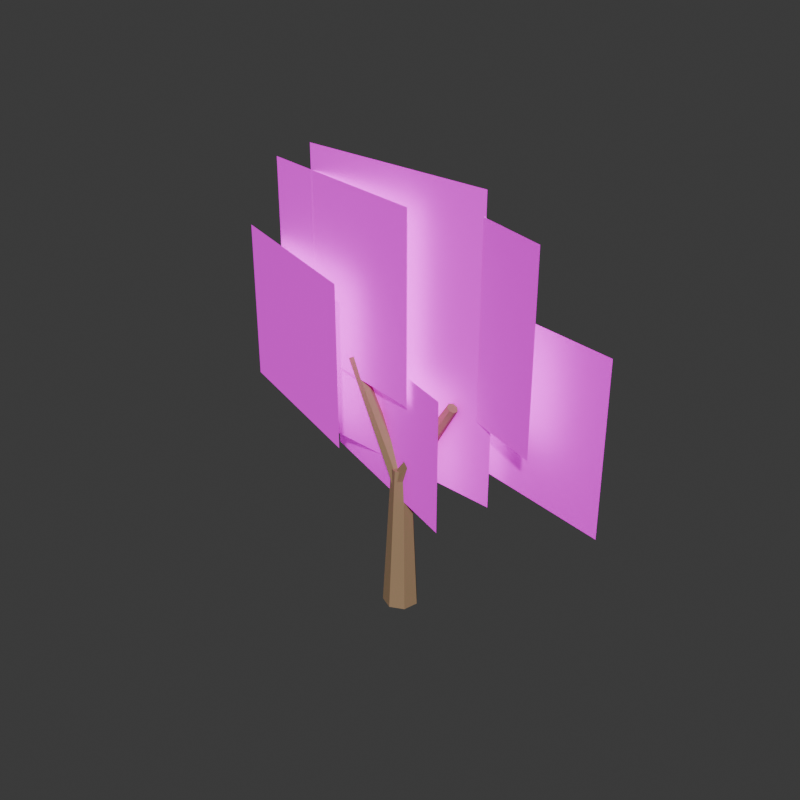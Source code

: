# Source: TREE_NATIVE_ROUNDED_001_MAP.blend  (saved by Blender 5.2.44; exported with 4.5.12 LTS)
import bpy
from mathutils import Matrix  # noqa: F401  (used for matrix-valued properties, if any)

bpy.ops.wm.read_factory_settings(use_empty=True)
scene = bpy.context.scene
scene.name = 'Scene'

# ---- collections
col_collection = bpy.data.collections.new('Collection'); scene.collection.children.link(col_collection)

# ---- images (referenced by path relative to the original .blend; pixels are not part of the script)
import os
ASSET_DIR = os.environ.get("B2B_ASSET_DIR", "")  # directory of the original .blend (textures are referenced by path, not embedded)
HERE = os.path.dirname(os.path.abspath(__file__))  # packed textures are extracted next to this script under _unpacked/

def load_image(name, relpath, width, height, colorspace="sRGB"):
    """Load a texture the original file referenced (path relative to the .blend, or extracted next to this script)."""
    p = next((c for c in (os.path.join(HERE, relpath), os.path.join(ASSET_DIR, relpath)) if relpath and os.path.exists(c)), "")
    if p:
        img = bpy.data.images.load(p, check_existing=True)
        img.name = name
    else:  # same state as the original file: an image datablock whose file is absent (Cycles renders it pink)
        img = bpy.data.images.new(name, width, height)
        img.source = "FILE"
        img.filepath = "//" + (relpath or name)
    img.colorspace_settings.name = colorspace
    return img
img_growgo_foliage_cluster_atlas_v3_no_twig_png = load_image('GROWGO_FOLIAGE_CLUSTER_ATLAS_V3_NO_TWIG.png', 'GROWGO_FOLIAGE_CLUSTER_ATLAS_V3_NO_TWIG.png', 1024, 1024, 'sRGB')

# ---- materials (node trees are filled in below, after node groups)
mat_gg_mat_tree_bark_shared_006 = bpy.data.materials.new('GG_MAT_TREE_BARK_SHARED.006')
mat_gg_mat_tree_bark_shared_006.diffuse_color = (0.34, 0.22, 0.12, 1.0)
mat_gg_mat_foliage_v3_no_twig_shared_atlas_006 = bpy.data.materials.new('GG_MAT_FOLIAGE_V3_NO_TWIG_SHARED_ATLAS.006')
mat_gg_mat_foliage_v3_no_twig_shared_atlas_006.diffuse_color = (1.0, 1.0, 1.0, 1.0)

# ---- material node trees
mat_gg_mat_tree_bark_shared_006.use_nodes = True; mat_gg_mat_tree_bark_shared_006.node_tree.nodes.clear()
_N = mat_gg_mat_tree_bark_shared_006.node_tree.nodes; _L = mat_gg_mat_tree_bark_shared_006.node_tree.links
n0 = _N.new('ShaderNodeBsdfPrincipled'); n0.name = 'Principled BSDF'; n0.location = (-200, 100)
n0.inputs[0].default_value = (0.34, 0.22, 0.12, 1.0)
n0.inputs[2].default_value = 0.78
n0.inputs[10].default_value = 0.005
n1 = _N.new('ShaderNodeOutputMaterial'); n1.name = 'Material Output'; n1.location = (200, 100)
_L.new(n0.outputs[0], n1.inputs[0])
n1.is_active_output = True
mat_gg_mat_foliage_v3_no_twig_shared_atlas_006.use_nodes = True; mat_gg_mat_foliage_v3_no_twig_shared_atlas_006.node_tree.nodes.clear()
_N = mat_gg_mat_foliage_v3_no_twig_shared_atlas_006.node_tree.nodes; _L = mat_gg_mat_foliage_v3_no_twig_shared_atlas_006.node_tree.links
n0 = _N.new('ShaderNodeOutputMaterial'); n0.name = 'Material Output'; n0.location = (0, 0)
n1 = _N.new('ShaderNodeBsdfPrincipled'); n1.name = 'Principled BSDF'; n1.location = (0, 0)
n1.inputs[2].default_value = 0.82
n1.inputs[10].default_value = 0.005
n1.inputs[28].default_value = 0.22
n2 = _N.new('ShaderNodeTexImage'); n2.name = 'Image Texture'; n2.location = (0, 0)
n2.image = img_growgo_foliage_cluster_atlas_v3_no_twig_png
n3 = _N.new('ShaderNodeHueSaturation'); n3.name = 'Hue/Saturation/Value'; n3.location = (0, 0)
n3.width = 160
n3.inputs[2].default_value = 1.18
_L.new(n2.outputs[0], n3.inputs[4])
_L.new(n3.outputs[0], n1.inputs[0])
_L.new(n3.outputs[0], n1.inputs[27])
_L.new(n2.outputs[1], n1.inputs[4])
_L.new(n1.outputs[0], n0.inputs[0])
n0.is_active_output = True

# ---- world
world_world = bpy.data.worlds.new('World'); scene.world = world_world
world_world.use_nodes = True; world_world.node_tree.nodes.clear()
_N = world_world.node_tree.nodes; _L = world_world.node_tree.links
n0 = _N.new('ShaderNodeOutputWorld'); n0.name = 'World Output'; n0.location = (200, 100)
n1 = _N.new('ShaderNodeBackground'); n1.name = 'Background'; n1.location = (-200, 100)
n1.inputs[0].default_value = (0.05088, 0.05088, 0.05088, 1.0)
_L.new(n1.outputs[0], n0.inputs[0])
n0.is_active_output = True
world_world.color = (0.045, 0.055, 0.04)
world_world.sun_shadow_jitter_overblur = 0.0

# ---- meshes
me_cone_022 = bpy.data.meshes.new('Cone.022')
me_cone_022.from_pydata([(0.0, 0.3, -1.275), (0.0, 0.168, 1.275), (0.2345, 0.187, -1.275), (0.1313, 0.1047, 1.275), (0.2925, -0.06676, -1.275), (0.1638, -0.03738, 1.275), (0.1302, -0.2703, -1.275), (0.07289, -0.1514, 1.275), (-0.1302, -0.2703, -1.275), (-0.07289, -0.1514, 1.275), (-0.2925, -0.06676, -1.275), (-0.1638, -0.03738, 1.275), (-0.2345, 0.187, -1.275), (-0.1313, 0.1047, 1.275)], [], [(0, 1, 3, 2), (2, 3, 5, 4), (4, 5, 7, 6), (6, 7, 9, 8), (8, 9, 11, 10), (3, 1, 13, 11, 9, 7, 5), (10, 11, 13, 12), (12, 13, 1, 0), (0, 2, 4, 6, 8, 10, 12)])
_uv = me_cone_022.uv_layers.new(name='UVMap')
_uv.uv.foreach_set('vector', [1.0, 0.5, 1.0, 1.0, 0.8571, 1.0, 0.8571, 0.5, 0.8571, 0.5, 0.8571, 1.0, 0.7143, 1.0, 0.7143, 0.5, 0.7143, 0.5, 0.7143, 1.0, 0.5714, 1.0, 0.5714, 0.5, 0.5714, 0.5, 0.5714, 1.0, 0.4286, 1.0, 0.4286, 0.5, 0.4286, 0.5, 0.4286, 1.0, 0.2857, 1.0, 0.2857, 0.5, 0.4376, 0.3996, 0.25, 0.49, 0.06236, 0.3996, 0.01602, 0.1966, 0.1459, 0.03377, 0.3541, 0.03377, 0.484, 0.1966, 0.2857, 0.5, 0.2857, 1.0, 0.1429, 1.0, 0.1429, 0.5, 0.1429, 0.5, 0.1429, 1.0, 2.98e-08, 1.0, 2.98e-08, 0.5, 0.75, 0.49, 0.9376, 0.3996, 0.984, 0.1966, 0.8541, 0.03377, 0.6459, 0.03377, 0.516, 0.1966, 0.5624, 0.3996])
me_cone_022.materials.append(mat_gg_mat_tree_bark_shared_006)
me_cone_022.update()
me_cone_023 = bpy.data.meshes.new('Cone.023')
me_cone_023.from_pydata([(0.0, 0.16, -1.086), (0.0, 0.0896, 1.086), (0.1251, 0.09976, -1.086), (0.07005, 0.05586, 1.086), (0.156, -0.0356, -1.086), (0.08735, -0.01994, 1.086), (0.06942, -0.1442, -1.086), (0.03888, -0.08073, 1.086), (-0.06942, -0.1442, -1.086), (-0.03888, -0.08073, 1.086), (-0.156, -0.0356, -1.086), (-0.08735, -0.01994, 1.086), (-0.1251, 0.09976, -1.086), (-0.07005, 0.05586, 1.086)], [], [(0, 1, 3, 2), (2, 3, 5, 4), (4, 5, 7, 6), (6, 7, 9, 8), (8, 9, 11, 10), (3, 1, 13, 11, 9, 7, 5), (10, 11, 13, 12), (12, 13, 1, 0), (0, 2, 4, 6, 8, 10, 12)])
_uv = me_cone_023.uv_layers.new(name='UVMap')
_uv.uv.foreach_set('vector', [1.0, 0.5, 1.0, 1.0, 0.8571, 1.0, 0.8571, 0.5, 0.8571, 0.5, 0.8571, 1.0, 0.7143, 1.0, 0.7143, 0.5, 0.7143, 0.5, 0.7143, 1.0, 0.5714, 1.0, 0.5714, 0.5, 0.5714, 0.5, 0.5714, 1.0, 0.4286, 1.0, 0.4286, 0.5, 0.4286, 0.5, 0.4286, 1.0, 0.2857, 1.0, 0.2857, 0.5, 0.4376, 0.3996, 0.25, 0.49, 0.06236, 0.3996, 0.01602, 0.1966, 0.1459, 0.03377, 0.3541, 0.03377, 0.484, 0.1966, 0.2857, 0.5, 0.2857, 1.0, 0.1429, 1.0, 0.1429, 0.5, 0.1429, 0.5, 0.1429, 1.0, 2.98e-08, 1.0, 2.98e-08, 0.5, 0.75, 0.49, 0.9376, 0.3996, 0.984, 0.1966, 0.8541, 0.03377, 0.6459, 0.03377, 0.516, 0.1966, 0.5624, 0.3996])
me_cone_023.materials.append(mat_gg_mat_tree_bark_shared_006)
me_cone_023.update()
me_cone_024 = bpy.data.meshes.new('Cone.024')
me_cone_024.from_pydata([(0.0, 0.16, -0.9792), (0.0, 0.0896, 0.9792), (0.1251, 0.09976, -0.9792), (0.07005, 0.05586, 0.9792), (0.156, -0.0356, -0.9792), (0.08735, -0.01994, 0.9792), (0.06942, -0.1442, -0.9792), (0.03888, -0.08073, 0.9792), (-0.06942, -0.1442, -0.9792), (-0.03888, -0.08073, 0.9792), (-0.156, -0.0356, -0.9792), (-0.08735, -0.01994, 0.9792), (-0.1251, 0.09976, -0.9792), (-0.07005, 0.05586, 0.9792)], [], [(0, 1, 3, 2), (2, 3, 5, 4), (4, 5, 7, 6), (6, 7, 9, 8), (8, 9, 11, 10), (3, 1, 13, 11, 9, 7, 5), (10, 11, 13, 12), (12, 13, 1, 0), (0, 2, 4, 6, 8, 10, 12)])
_uv = me_cone_024.uv_layers.new(name='UVMap')
_uv.uv.foreach_set('vector', [1.0, 0.5, 1.0, 1.0, 0.8571, 1.0, 0.8571, 0.5, 0.8571, 0.5, 0.8571, 1.0, 0.7143, 1.0, 0.7143, 0.5, 0.7143, 0.5, 0.7143, 1.0, 0.5714, 1.0, 0.5714, 0.5, 0.5714, 0.5, 0.5714, 1.0, 0.4286, 1.0, 0.4286, 0.5, 0.4286, 0.5, 0.4286, 1.0, 0.2857, 1.0, 0.2857, 0.5, 0.4376, 0.3996, 0.25, 0.49, 0.06236, 0.3996, 0.01602, 0.1966, 0.1459, 0.03377, 0.3541, 0.03377, 0.484, 0.1966, 0.2857, 0.5, 0.2857, 1.0, 0.1429, 1.0, 0.1429, 0.5, 0.1429, 0.5, 0.1429, 1.0, 2.98e-08, 1.0, 2.98e-08, 0.5, 0.75, 0.49, 0.9376, 0.3996, 0.984, 0.1966, 0.8541, 0.03377, 0.6459, 0.03377, 0.516, 0.1966, 0.5624, 0.3996])
me_cone_024.materials.append(mat_gg_mat_tree_bark_shared_006)
me_cone_024.update()
me_gg_tree_native_rounded_001_rear_00_00_mesh_002 = bpy.data.meshes.new('GG_TREE_NATIVE_ROUNDED_001_REAR_00_00_MESH.002')
me_gg_tree_native_rounded_001_rear_00_00_mesh_002.from_pydata([(-1.6, 0.0, -1.391), (1.6, 0.0, -1.391), (1.6, 0.0, 1.391), (-1.6, 0.0, 1.391)], [], [(0, 1, 2, 3)])
_uv = me_gg_tree_native_rounded_001_rear_00_00_mesh_002.uv_layers.new(name='UVMap')
_uv.uv.foreach_set('vector', [0.0, 0.5, 0.185, 0.5, 0.185, 1.0, 0.0, 1.0])
me_gg_tree_native_rounded_001_rear_00_00_mesh_002.materials.append(mat_gg_mat_foliage_v3_no_twig_shared_atlas_006)
me_gg_tree_native_rounded_001_rear_00_00_mesh_002.update()
me_gg_tree_native_rounded_001_rear_01_00_mesh_002 = bpy.data.meshes.new('GG_TREE_NATIVE_ROUNDED_001_REAR_01_00_MESH.002')
me_gg_tree_native_rounded_001_rear_01_00_mesh_002.from_pydata([(-1.696, 0.0, -1.543), (1.696, 0.0, -1.543), (1.696, 0.0, 1.543), (-1.696, 0.0, 1.543)], [], [(0, 1, 2, 3)])
_uv = me_gg_tree_native_rounded_001_rear_01_00_mesh_002.uv_layers.new(name='UVMap')
_uv.uv.foreach_set('vector', [0.75, 0.5, 0.935, 0.5, 0.935, 1.0, 0.75, 1.0])
me_gg_tree_native_rounded_001_rear_01_00_mesh_002.materials.append(mat_gg_mat_foliage_v3_no_twig_shared_atlas_006)
me_gg_tree_native_rounded_001_rear_01_00_mesh_002.update()
me_gg_tree_native_rounded_001_rear_02_00_mesh_002 = bpy.data.meshes.new('GG_TREE_NATIVE_ROUNDED_001_REAR_02_00_MESH.002')
me_gg_tree_native_rounded_001_rear_02_00_mesh_002.from_pydata([(-1.76, 0.0, -1.573), (1.76, 0.0, -1.573), (1.76, 0.0, 1.573), (-1.76, 0.0, 1.573)], [], [(0, 1, 2, 3)])
_uv = me_gg_tree_native_rounded_001_rear_02_00_mesh_002.uv_layers.new(name='UVMap')
_uv.uv.foreach_set('vector', [0.5, 0.0, 0.685, 0.0, 0.685, 0.5, 0.5, 0.5])
me_gg_tree_native_rounded_001_rear_02_00_mesh_002.materials.append(mat_gg_mat_foliage_v3_no_twig_shared_atlas_006)
me_gg_tree_native_rounded_001_rear_02_00_mesh_002.update()
me_gg_tree_native_rounded_001_rear_03_00_mesh_002 = bpy.data.meshes.new('GG_TREE_NATIVE_ROUNDED_001_REAR_03_00_MESH.002')
me_gg_tree_native_rounded_001_rear_03_00_mesh_002.from_pydata([(-1.696, 0.0, -1.543), (1.696, 0.0, -1.543), (1.696, 0.0, 1.543), (-1.696, 0.0, 1.543)], [], [(0, 1, 2, 3)])
_uv = me_gg_tree_native_rounded_001_rear_03_00_mesh_002.uv_layers.new(name='UVMap')
_uv.uv.foreach_set('vector', [0.25, 0.5, 0.435, 0.5, 0.435, 1.0, 0.25, 1.0])
me_gg_tree_native_rounded_001_rear_03_00_mesh_002.materials.append(mat_gg_mat_foliage_v3_no_twig_shared_atlas_006)
me_gg_tree_native_rounded_001_rear_03_00_mesh_002.update()
me_gg_tree_native_rounded_001_rear_04_00_mesh_002 = bpy.data.meshes.new('GG_TREE_NATIVE_ROUNDED_001_REAR_04_00_MESH.002')
me_gg_tree_native_rounded_001_rear_04_00_mesh_002.from_pydata([(-1.568, 0.0, -1.361), (1.568, 0.0, -1.361), (1.568, 0.0, 1.361), (-1.568, 0.0, 1.361)], [], [(0, 1, 2, 3)])
_uv = me_gg_tree_native_rounded_001_rear_04_00_mesh_002.uv_layers.new(name='UVMap')
_uv.uv.foreach_set('vector', [0.0, 0.0, 0.185, 0.0, 0.185, 0.5, 0.0, 0.5])
me_gg_tree_native_rounded_001_rear_04_00_mesh_002.materials.append(mat_gg_mat_foliage_v3_no_twig_shared_atlas_006)
me_gg_tree_native_rounded_001_rear_04_00_mesh_002.update()
me_gg_tree_native_rounded_001_rear_05_00_mesh_002 = bpy.data.meshes.new('GG_TREE_NATIVE_ROUNDED_001_REAR_05_00_MESH.002')
me_gg_tree_native_rounded_001_rear_05_00_mesh_002.from_pydata([(-1.984, 0.0, -1.361), (1.984, 0.0, -1.361), (1.984, 0.0, 1.361), (-1.984, 0.0, 1.361)], [], [(0, 1, 2, 3)])
_uv = me_gg_tree_native_rounded_001_rear_05_00_mesh_002.uv_layers.new(name='UVMap')
_uv.uv.foreach_set('vector', [0.75, 0.0, 0.935, 0.0, 0.935, 0.5, 0.75, 0.5])
me_gg_tree_native_rounded_001_rear_05_00_mesh_002.materials.append(mat_gg_mat_foliage_v3_no_twig_shared_atlas_006)
me_gg_tree_native_rounded_001_rear_05_00_mesh_002.update()
me_gg_tree_native_rounded_001_rear_06_00_mesh_002 = bpy.data.meshes.new('GG_TREE_NATIVE_ROUNDED_001_REAR_06_00_MESH.002')
me_gg_tree_native_rounded_001_rear_06_00_mesh_002.from_pydata([(-1.632, 0.0, -1.119), (1.632, 0.0, -1.119), (1.632, 0.0, 1.119), (-1.632, 0.0, 1.119)], [], [(0, 1, 2, 3)])
_uv = me_gg_tree_native_rounded_001_rear_06_00_mesh_002.uv_layers.new(name='UVMap')
_uv.uv.foreach_set('vector', [0.5, 0.5, 0.685, 0.5, 0.685, 1.0, 0.5, 1.0])
me_gg_tree_native_rounded_001_rear_06_00_mesh_002.materials.append(mat_gg_mat_foliage_v3_no_twig_shared_atlas_006)
me_gg_tree_native_rounded_001_rear_06_00_mesh_002.update()

# ---- objects
ob_gg_tree_native_rounded_001_branch_00 = bpy.data.objects.new('GG_TREE_NATIVE_ROUNDED_001_BRANCH_00', me_cone_022)
ob_gg_tree_native_rounded_001_branch_01 = bpy.data.objects.new('GG_TREE_NATIVE_ROUNDED_001_BRANCH_01', me_cone_023)
ob_gg_tree_native_rounded_001_branch_02 = bpy.data.objects.new('GG_TREE_NATIVE_ROUNDED_001_BRANCH_02', me_cone_024)
ob_gg_tree_native_rounded_001_rear_00_00 = bpy.data.objects.new('GG_TREE_NATIVE_ROUNDED_001_REAR_00_00', me_gg_tree_native_rounded_001_rear_00_00_mesh_002)
ob_gg_tree_native_rounded_001_rear_01_00 = bpy.data.objects.new('GG_TREE_NATIVE_ROUNDED_001_REAR_01_00', me_gg_tree_native_rounded_001_rear_01_00_mesh_002)
ob_gg_tree_native_rounded_001_rear_02_00 = bpy.data.objects.new('GG_TREE_NATIVE_ROUNDED_001_REAR_02_00', me_gg_tree_native_rounded_001_rear_02_00_mesh_002)
ob_gg_tree_native_rounded_001_rear_03_00 = bpy.data.objects.new('GG_TREE_NATIVE_ROUNDED_001_REAR_03_00', me_gg_tree_native_rounded_001_rear_03_00_mesh_002)
ob_gg_tree_native_rounded_001_rear_04_00 = bpy.data.objects.new('GG_TREE_NATIVE_ROUNDED_001_REAR_04_00', me_gg_tree_native_rounded_001_rear_04_00_mesh_002)
ob_gg_tree_native_rounded_001_rear_05_00 = bpy.data.objects.new('GG_TREE_NATIVE_ROUNDED_001_REAR_05_00', me_gg_tree_native_rounded_001_rear_05_00_mesh_002)
ob_gg_tree_native_rounded_001_rear_06_00 = bpy.data.objects.new('GG_TREE_NATIVE_ROUNDED_001_REAR_06_00', me_gg_tree_native_rounded_001_rear_06_00_mesh_002)

# ---- transforms, parenting, visibility, modifiers, constraints
ob_gg_tree_native_rounded_001_branch_00.location = (0.0, 0.01, 1.275)
ob_gg_tree_native_rounded_001_branch_00.rotation_euler = (0.007843, -6.856e-10, -3.142)
ob_gg_tree_native_rounded_001_branch_01.location = (-0.525, 0.06, 3.2)
ob_gg_tree_native_rounded_001_branch_01.rotation_euler = (0.5061, -4.003e-08, -1.647)
ob_gg_tree_native_rounded_001_branch_02.location = (0.525, -0.03, 3.175)
ob_gg_tree_native_rounded_001_branch_02.rotation_euler = (0.5688, 3.46e-08, 1.476)
ob_gg_tree_native_rounded_001_rear_00_00.location = (-2.39, 0.12, 4.175)
ob_gg_tree_native_rounded_001_rear_00_00.rotation_euler = (0.0, 0.0, -0.3665)
ob_gg_tree_native_rounded_001_rear_01_00.location = (-1.325, 0.12, 5.39)
ob_gg_tree_native_rounded_001_rear_01_00.rotation_euler = (0.0, 0.0, -0.2269)
ob_gg_tree_native_rounded_001_rear_02_00.location = (-0.2554, 0.12, 5.777)
ob_gg_tree_native_rounded_001_rear_02_00.rotation_euler = (0.0, 0.0, -0.08727)
ob_gg_tree_native_rounded_001_rear_03_00.location = (1.061, 0.12, 5.428)
ob_gg_tree_native_rounded_001_rear_03_00.rotation_euler = (0.0, 0.0, -0.3665)
ob_gg_tree_native_rounded_001_rear_04_00.location = (2.124, 0.12, 4.265)
ob_gg_tree_native_rounded_001_rear_04_00.rotation_euler = (0.0, 0.0, -0.2269)
ob_gg_tree_native_rounded_001_rear_05_00.location = (-0.256, 0.12, 3.905)
ob_gg_tree_native_rounded_001_rear_05_00.rotation_euler = (0.0, 0.0, -0.08727)
ob_gg_tree_native_rounded_001_rear_06_00.location = (-0.4375, 0.12, 3.146)
ob_gg_tree_native_rounded_001_rear_06_00.rotation_euler = (0.0, 0.0, -0.3665)

# ---- collection membership
col_collection.objects.link(ob_gg_tree_native_rounded_001_branch_00)
col_collection.objects.link(ob_gg_tree_native_rounded_001_branch_01)
col_collection.objects.link(ob_gg_tree_native_rounded_001_branch_02)
col_collection.objects.link(ob_gg_tree_native_rounded_001_rear_00_00)
col_collection.objects.link(ob_gg_tree_native_rounded_001_rear_01_00)
col_collection.objects.link(ob_gg_tree_native_rounded_001_rear_02_00)
col_collection.objects.link(ob_gg_tree_native_rounded_001_rear_03_00)
col_collection.objects.link(ob_gg_tree_native_rounded_001_rear_04_00)
col_collection.objects.link(ob_gg_tree_native_rounded_001_rear_05_00)
col_collection.objects.link(ob_gg_tree_native_rounded_001_rear_06_00)

# ---- scene / render settings (as saved in the file)
scene.frame_start = 1; scene.frame_end = 250; scene.frame_set(1)
scene.render.engine = 'BLENDER_EEVEE_NEXT'
scene.render.resolution_x = 720
scene.render.resolution_y = 720
scene.render.bake_bias = 0.0
scene.render.bake_samples = 0
scene.render.compositor_device = 'GPU'
scene.eevee.use_volume_custom_range = False
scene.eevee.fast_gi_thickness_near = 0.1
scene.eevee.fast_gi_thickness_far = 0.0
scene.eevee.ray_tracing_options.screen_trace_thickness = 0.1
bpy.context.view_layer.update()

# ---- added for rendering (the .blend has no active camera and no usable light): camera, sun
cam_auto = bpy.data.cameras.new('AutoCamera')
cam_auto.lens = 50.0
cam_auto.sensor_width = 36.0
cam_auto.clip_end = 1000.0
ob_auto_camera = bpy.data.objects.new('AutoCamera', cam_auto)
scene.collection.objects.link(ob_auto_camera)
ob_auto_camera.location = (9.68991, -11.647, 11.5188)
ob_auto_camera.rotation_euler = (1.09748, -7.21219e-08, 0.694738)
scene.camera = ob_auto_camera
light_auto_sun = bpy.data.lights.new('AutoSun', 'SUN')
light_auto_sun.energy = 3.0
light_auto_sun.angle = 0.0523599
ob_auto_sun = bpy.data.objects.new('AutoSun', light_auto_sun)
scene.collection.objects.link(ob_auto_sun)
ob_auto_sun.rotation_euler = (0.872665, 0.174533, 0.523599)
bpy.context.view_layer.update()
